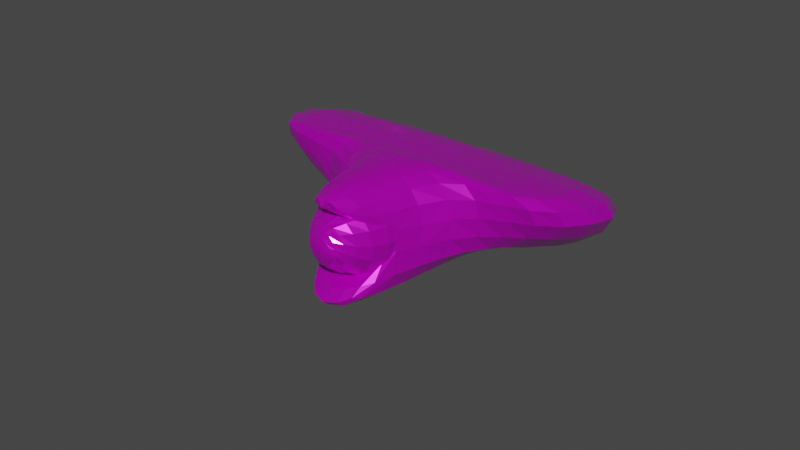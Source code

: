 # Source: TerrorMinionOnly.blend  (saved by Blender 2.91.10; exported with 4.5.12 LTS)
import bpy
from mathutils import Matrix  # noqa: F401  (used for matrix-valued properties, if any)

bpy.ops.wm.read_factory_settings(use_empty=True)
scene = bpy.context.scene
scene.name = 'Scene'

# ---- collections
col_collection = bpy.data.collections.new('Collection'); scene.collection.children.link(col_collection)

# ---- images (referenced by path relative to the original .blend; pixels are not part of the script)
import os
ASSET_DIR = os.environ.get("B2B_ASSET_DIR", "")  # directory of the original .blend (textures are referenced by path, not embedded)
HERE = os.path.dirname(os.path.abspath(__file__))  # packed textures are extracted next to this script under _unpacked/

def load_image(name, relpath, width, height, colorspace="sRGB"):
    """Load a texture the original file referenced (path relative to the .blend, or extracted next to this script)."""
    p = next((c for c in (os.path.join(HERE, relpath), os.path.join(ASSET_DIR, relpath)) if relpath and os.path.exists(c)), "")
    if p:
        img = bpy.data.images.load(p, check_existing=True)
        img.name = name
    else:  # same state as the original file: an image datablock whose file is absent (Cycles renders it pink)
        img = bpy.data.images.new(name, width, height)
        img.source = "FILE"
        img.filepath = "//" + (relpath or name)
    img.colorspace_settings.name = colorspace
    return img
img_terrorminion_texture = load_image('TerrorMinion Texture', 'TerrorMinion Texture.png', 1024, 1024, 'sRGB')

# ---- materials (node trees are filled in below, after node groups)
mat_terrorminion = bpy.data.materials.new('TerrorMinion')
mat_terrorminion.use_transparent_shadow = False

# ---- material node trees
mat_terrorminion.use_nodes = True; mat_terrorminion.node_tree.nodes.clear()
_N = mat_terrorminion.node_tree.nodes; _L = mat_terrorminion.node_tree.links
n0 = _N.new('ShaderNodeBsdfPrincipled'); n0.name = 'Principled BSDF'; n0.location = (10, 300)
n0.distribution = 'GGX'
n0.subsurface_method = 'BURLEY'
n0.inputs[1].default_value = 0.4646
n0.inputs[2].default_value = 0.2087
n0.inputs[3].default_value = 1.45
n0.inputs[13].default_value = 0.9252
n0.inputs[18].default_value = 0.3701
n0.inputs[27].default_value = (0.0, 0.0, 0.0, 1.0)
n0.inputs[28].default_value = 1.0
n1 = _N.new('ShaderNodeOutputMaterial'); n1.name = 'Material Output'; n1.location = (300, 300)
n2 = _N.new('ShaderNodeTexImage'); n2.name = 'Image Texture'; n2.location = (-280, 275)
n2.image = img_terrorminion_texture
_L.new(n0.outputs[0], n1.inputs[0])
_L.new(n2.outputs[0], n0.inputs[0])
n1.is_active_output = True

# ---- world
world_world = bpy.data.worlds.new('World'); scene.world = world_world
world_world.use_nodes = True; world_world.node_tree.nodes.clear()
_N = world_world.node_tree.nodes; _L = world_world.node_tree.links
n0 = _N.new('ShaderNodeOutputWorld'); n0.name = 'World Output'; n0.location = (300, 300)
n1 = _N.new('ShaderNodeBackground'); n1.name = 'Background'; n1.location = (10, 300)
n1.inputs[0].default_value = (0.05088, 0.05088, 0.05088, 1.0)
_L.new(n1.outputs[0], n0.inputs[0])
n0.is_active_output = True
world_world.color = (0.05088, 0.05088, 0.05088)
world_world.use_sun_shadow = False
world_world.sun_shadow_jitter_overblur = 0.0

# ---- meshes
me_cube_002 = bpy.data.meshes.new('Cube.002')
me_cube_002.from_pydata([(0.2168, -0.4359, -0.1781), (-0.1781, -0.4359, -0.2168), (-0.5539, 0.6718, -0.5539), (-0.5539, 0.6718, 0.5539), (0.1781, -0.4359, 0.2168), (-0.2168, -0.4359, 0.1781), (0.5539, 0.6718, -0.5539), (0.5539, 0.6718, 0.5539), (-0.4204, -0.2359, -0.4204), (-0.4204, -0.2359, 0.4204), (0.4204, -0.2359, 0.4204), (0.4204, -0.2359, -0.4204), (-0.5044, -1.165, -0.6104), (-0.3536, -1.003, 0.3786), (-1.579, 2.078, -1.0), (-2.392, 2.459, 0.6316), (0.5234, -1.165, -0.6104), (0.3717, -1.002, 0.3847), (1.579, 2.078, -1.0), (2.392, 2.459, 0.6316), (0.0, 1.387, 0.2701), (-0.0123, -0.8818, 0.5634), (-1.0, 0.99, -0.2707), (-2.392, 0.1995, 0.6316), (2.392, 0.1995, 0.6316), (1.0, 0.99, -0.2707), (0.0, 0.7698, 0.2701), (-0.5919, 0.7595, -0.6843), (-0.4222, 0.946, 0.4282), (0.4412, 0.946, 0.4282), (0.6109, 0.7595, -0.6843), (-0.00649, 1.075, 0.6481), (0.186, 1.018, -0.03173), (-0.1717, 1.018, -0.03297)], [], [(8, 9, 3, 2), (2, 3, 7, 6), (6, 7, 10, 11), (4, 5, 1, 0), (2, 6, 11, 8), (7, 3, 9, 10), (0, 1, 9, 8), (5, 4, 11, 10), (4, 0, 8, 11), (1, 5, 10, 9), (22, 23, 15, 14), (14, 15, 20, 19, 18), (18, 19, 24, 25), (16, 32, 33, 12), (14, 18, 25, 22), (19, 20, 26, 24), (26, 20, 15, 23), (27, 28, 23, 22), (29, 30, 25, 24), (30, 27, 22, 25), (28, 31, 26, 23), (31, 29, 24, 26), (12, 33, 13, 28, 27), (17, 32, 16, 30, 29), (16, 12, 27, 30), (13, 21, 31, 28), (21, 17, 29, 31), (33, 32, 17, 21, 13)])
_uv = me_cube_002.uv_layers.new(name='UVMap')
_uv.uv.foreach_set('vector', [0.01653, 0.8892, 0.01653, 0.803, 0.111, 0.7891, 0.111, 0.9027, 0.7147, 0.4888, 0.6012, 0.4888, 0.6012, 0.3748, 0.7147, 0.3748, 0.2385, 0.7891, 0.2385, 0.9027, 0.144, 0.8887, 0.144, 0.8025, 0.3491, 0.8167, 0.3452, 0.8574, 0.3049, 0.8534, 0.3088, 0.8127, 0.4835, 0.9057, 0.4835, 0.7916, 0.5772, 0.8054, 0.5772, 0.8919, 0.6855, 0.9028, 0.6855, 0.7888, 0.7798, 0.8025, 0.7798, 0.8891, 0.3088, 0.8127, 0.3049, 0.8534, 0.3672, 0.8783, 0.2814, 0.8783, 0.3452, 0.8574, 0.3491, 0.8167, 0.2814, 0.7918, 0.3672, 0.7918, 0.3491, 0.8167, 0.3088, 0.8127, 0.2814, 0.8783, 0.2814, 0.7918, 0.3049, 0.8534, 0.3452, 0.8574, 0.3672, 0.7918, 0.3672, 0.8783, 0.3181, 0.6196, 0.3753, 0.5421, 0.4504, 0.7587, 0.2814, 0.7587, 0.2814, 0.1002, 0.445, 0.01653, 0.4182, 0.2628, 0.445, 0.5091, 0.2814, 0.4254, 0.6525, 0.7586, 0.4835, 0.7586, 0.5588, 0.5421, 0.6159, 0.6194, 0.7483, 0.2455, 0.7827, 0.01653, 0.8196, 0.01657, 0.8541, 0.2455, 0.7152, 0.01653, 0.7152, 0.3417, 0.6012, 0.2821, 0.6012, 0.07622, 0.01653, 0.509, 0.1296, 0.2626, 0.1929, 0.2626, 0.2484, 0.5092, 0.1929, 0.2626, 0.1296, 0.2626, 0.01653, 0.01653, 0.2484, 0.01667, 0.9473, 0.7472, 0.8349, 0.7472, 0.836, 0.5421, 0.9152, 0.6995, 0.9473, 0.9835, 0.8349, 0.9835, 0.8673, 0.9378, 0.9464, 0.7802, 0.9052, 0.4444, 0.9052, 0.3206, 0.9454, 0.2786, 0.9454, 0.4845, 0.4907, 0.3063, 0.4781, 0.2635, 0.5084, 0.2628, 0.5681, 0.5091, 0.4781, 0.2635, 0.4907, 0.2174, 0.5681, 0.01653, 0.5084, 0.2628, 0.1328, 0.756, 0.06133, 0.5422, 0.02945, 0.745, 0.01653, 0.5464, 0.1328, 0.5592, 0.6978, 0.5532, 0.7301, 0.7557, 0.8018, 0.5421, 0.8018, 0.7389, 0.6855, 0.7517, 0.8631, 0.4769, 0.7573, 0.4769, 0.7483, 0.2786, 0.8721, 0.2786, 0.9694, 0.2319, 0.9341, 0.218, 0.9331, 0.01653, 0.9761, 0.0315, 0.9341, 0.218, 0.8947, 0.2319, 0.8872, 0.03171, 0.9331, 0.01653, 0.1849, 0.5422, 0.2217, 0.5423, 0.2406, 0.7514, 0.2011, 0.7394, 0.1659, 0.7514])
me_cube_002.materials.append(mat_terrorminion)
me_cube_002.use_remesh_fix_poles = True
me_cube_002.use_remesh_preserve_attributes = False
me_cube_002.use_mirror_vertex_groups = False
me_cube_002.update()

# ---- objects
ob_eyeball = bpy.data.objects.new('Eyeball', me_cube_002)

# ---- transforms, parenting, visibility, modifiers, constraints
ob_eyeball.location = (0.0, -1.078, 0.0)
ob_eyeball.lineart.crease_threshold = 0.0
_m = ob_eyeball.modifiers.new('Subdivision', 'SUBSURF')
_m.uv_smooth = 'PRESERVE_CORNERS'
_m.levels = 2

# ---- collection membership
col_collection.objects.link(ob_eyeball)

# ---- scene / render settings (as saved in the file)
scene.frame_start = 1; scene.frame_end = 250; scene.frame_set(1)
scene.render.engine = 'BLENDER_EEVEE_NEXT'
scene.cycles.use_denoising = False
scene.cycles.samples = 128
scene.cycles.sampling_pattern = 'TABULATED_SOBOL'
scene.cycles.use_adaptive_sampling = False
scene.cycles.use_light_tree = False
scene.view_settings.view_transform = 'Filmic'
bpy.context.view_layer.update()

# ---- added for rendering (the .blend has no active camera and no usable light): camera, sun
cam_auto = bpy.data.cameras.new('AutoCamera')
cam_auto.lens = 50.0
cam_auto.sensor_width = 36.0
cam_auto.clip_end = 1000.0
ob_auto_camera = bpy.data.objects.new('AutoCamera', cam_auto)
scene.collection.objects.link(ob_auto_camera)
ob_auto_camera.location = (5.75852, -7.34184, 4.43089)
ob_auto_camera.rotation_euler = (1.09748, -7.21219e-08, 0.694738)
scene.camera = ob_auto_camera
light_auto_sun = bpy.data.lights.new('AutoSun', 'SUN')
light_auto_sun.energy = 3.0
light_auto_sun.angle = 0.0523599
ob_auto_sun = bpy.data.objects.new('AutoSun', light_auto_sun)
scene.collection.objects.link(ob_auto_sun)
ob_auto_sun.rotation_euler = (0.872665, 0.174533, 0.523599)
bpy.context.view_layer.update()
